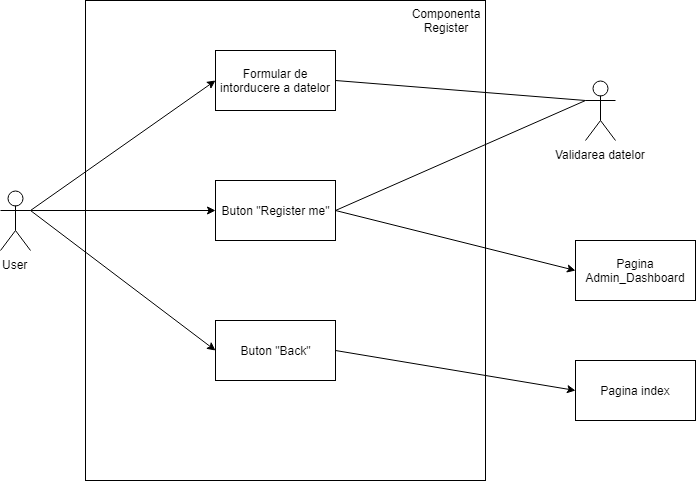

The diagram above was exported from draw.io. Its source (the exported page's mxGraphModel, read from the mxfile embedded in the PNG):
<mxGraphModel dx="1010" dy="533" grid="1" gridSize="10" guides="1" tooltips="1" connect="1" arrows="1" fold="1" page="1" pageScale="1" pageWidth="850" pageHeight="1100" math="0" shadow="0">
  <root>
    <mxCell id="0" />
    <mxCell id="1" parent="0" />
    <mxCell id="6Vpw51SNUJUKdSxMxkzs-1" value="User&lt;br&gt;&lt;br&gt;" style="shape=umlActor;verticalLabelPosition=bottom;labelBackgroundColor=#ffffff;verticalAlign=top;html=1;outlineConnect=0;" vertex="1" parent="1">
      <mxGeometry x="35" y="230" width="30" height="60" as="geometry" />
    </mxCell>
    <mxCell id="6Vpw51SNUJUKdSxMxkzs-2" value="Formular de intorducere a datelor" style="rounded=0;whiteSpace=wrap;html=1;" vertex="1" parent="1">
      <mxGeometry x="250" y="90" width="120" height="60" as="geometry" />
    </mxCell>
    <mxCell id="6Vpw51SNUJUKdSxMxkzs-3" value="Validarea datelor" style="shape=umlActor;verticalLabelPosition=bottom;labelBackgroundColor=#ffffff;verticalAlign=top;html=1;outlineConnect=0;" vertex="1" parent="1">
      <mxGeometry x="620" y="120" width="30" height="60" as="geometry" />
    </mxCell>
    <mxCell id="6Vpw51SNUJUKdSxMxkzs-4" value="Buton &quot;Register me&quot;" style="rounded=0;whiteSpace=wrap;html=1;" vertex="1" parent="1">
      <mxGeometry x="250" y="220" width="120" height="60" as="geometry" />
    </mxCell>
    <mxCell id="6Vpw51SNUJUKdSxMxkzs-5" value="Buton &quot;Back&quot;" style="rounded=0;whiteSpace=wrap;html=1;" vertex="1" parent="1">
      <mxGeometry x="250" y="360" width="120" height="60" as="geometry" />
    </mxCell>
    <mxCell id="6Vpw51SNUJUKdSxMxkzs-6" value="" style="endArrow=classic;html=1;exitX=1;exitY=0.3333333333333333;exitDx=0;exitDy=0;exitPerimeter=0;entryX=0;entryY=0.5;entryDx=0;entryDy=0;" edge="1" parent="1" source="6Vpw51SNUJUKdSxMxkzs-1" target="6Vpw51SNUJUKdSxMxkzs-2">
      <mxGeometry width="50" height="50" relative="1" as="geometry">
        <mxPoint x="160" y="190" as="sourcePoint" />
        <mxPoint x="210" y="140" as="targetPoint" />
      </mxGeometry>
    </mxCell>
    <mxCell id="6Vpw51SNUJUKdSxMxkzs-7" value="" style="endArrow=classic;html=1;exitX=1;exitY=0.3333333333333333;exitDx=0;exitDy=0;exitPerimeter=0;entryX=0;entryY=0.5;entryDx=0;entryDy=0;" edge="1" parent="1" source="6Vpw51SNUJUKdSxMxkzs-1" target="6Vpw51SNUJUKdSxMxkzs-4">
      <mxGeometry width="50" height="50" relative="1" as="geometry">
        <mxPoint x="170" y="290" as="sourcePoint" />
        <mxPoint x="220" y="240" as="targetPoint" />
      </mxGeometry>
    </mxCell>
    <mxCell id="6Vpw51SNUJUKdSxMxkzs-8" value="" style="endArrow=classic;html=1;exitX=1;exitY=0.3333333333333333;exitDx=0;exitDy=0;exitPerimeter=0;entryX=0;entryY=0.5;entryDx=0;entryDy=0;" edge="1" parent="1" source="6Vpw51SNUJUKdSxMxkzs-1" target="6Vpw51SNUJUKdSxMxkzs-5">
      <mxGeometry width="50" height="50" relative="1" as="geometry">
        <mxPoint x="150" y="380" as="sourcePoint" />
        <mxPoint x="200" y="330" as="targetPoint" />
      </mxGeometry>
    </mxCell>
    <mxCell id="6Vpw51SNUJUKdSxMxkzs-9" value="" style="endArrow=none;html=1;exitX=1;exitY=0.5;exitDx=0;exitDy=0;entryX=0;entryY=0.3333333333333333;entryDx=0;entryDy=0;entryPerimeter=0;" edge="1" parent="1" source="6Vpw51SNUJUKdSxMxkzs-2" target="6Vpw51SNUJUKdSxMxkzs-3">
      <mxGeometry width="50" height="50" relative="1" as="geometry">
        <mxPoint x="470" y="130" as="sourcePoint" />
        <mxPoint x="520" y="80" as="targetPoint" />
      </mxGeometry>
    </mxCell>
    <mxCell id="6Vpw51SNUJUKdSxMxkzs-10" value="" style="endArrow=none;html=1;exitX=1;exitY=0.5;exitDx=0;exitDy=0;entryX=0;entryY=0.3333333333333333;entryDx=0;entryDy=0;entryPerimeter=0;" edge="1" parent="1" source="6Vpw51SNUJUKdSxMxkzs-4" target="6Vpw51SNUJUKdSxMxkzs-3">
      <mxGeometry width="50" height="50" relative="1" as="geometry">
        <mxPoint x="490" y="220" as="sourcePoint" />
        <mxPoint x="540" y="170" as="targetPoint" />
      </mxGeometry>
    </mxCell>
    <mxCell id="6Vpw51SNUJUKdSxMxkzs-11" value="" style="endArrow=classic;html=1;exitX=1;exitY=0.5;exitDx=0;exitDy=0;entryX=0;entryY=0.5;entryDx=0;entryDy=0;" edge="1" parent="1" source="6Vpw51SNUJUKdSxMxkzs-4" target="6Vpw51SNUJUKdSxMxkzs-12">
      <mxGeometry width="50" height="50" relative="1" as="geometry">
        <mxPoint x="520" y="330" as="sourcePoint" />
        <mxPoint x="610" y="300" as="targetPoint" />
      </mxGeometry>
    </mxCell>
    <mxCell id="6Vpw51SNUJUKdSxMxkzs-12" value="Pagina Admin_Dashboard" style="rounded=0;whiteSpace=wrap;html=1;" vertex="1" parent="1">
      <mxGeometry x="610" y="280" width="120" height="60" as="geometry" />
    </mxCell>
    <mxCell id="6Vpw51SNUJUKdSxMxkzs-13" value="Pagina index" style="rounded=0;whiteSpace=wrap;html=1;" vertex="1" parent="1">
      <mxGeometry x="610" y="400" width="120" height="60" as="geometry" />
    </mxCell>
    <mxCell id="6Vpw51SNUJUKdSxMxkzs-14" value="" style="endArrow=classic;html=1;exitX=1;exitY=0.5;exitDx=0;exitDy=0;entryX=0;entryY=0.5;entryDx=0;entryDy=0;" edge="1" parent="1" source="6Vpw51SNUJUKdSxMxkzs-5" target="6Vpw51SNUJUKdSxMxkzs-13">
      <mxGeometry width="50" height="50" relative="1" as="geometry">
        <mxPoint x="470" y="450" as="sourcePoint" />
        <mxPoint x="520" y="400" as="targetPoint" />
      </mxGeometry>
    </mxCell>
    <mxCell id="6Vpw51SNUJUKdSxMxkzs-15" value="" style="rounded=0;whiteSpace=wrap;html=1;fillColor=none;" vertex="1" parent="1">
      <mxGeometry x="120" y="40" width="400" height="480" as="geometry" />
    </mxCell>
    <mxCell id="6Vpw51SNUJUKdSxMxkzs-16" value="Componenta&lt;br&gt;Register&lt;br&gt;" style="text;html=1;strokeColor=none;fillColor=none;align=center;verticalAlign=middle;whiteSpace=wrap;rounded=0;" vertex="1" parent="1">
      <mxGeometry x="460" y="50" width="40" height="20" as="geometry" />
    </mxCell>
  </root>
</mxGraphModel>